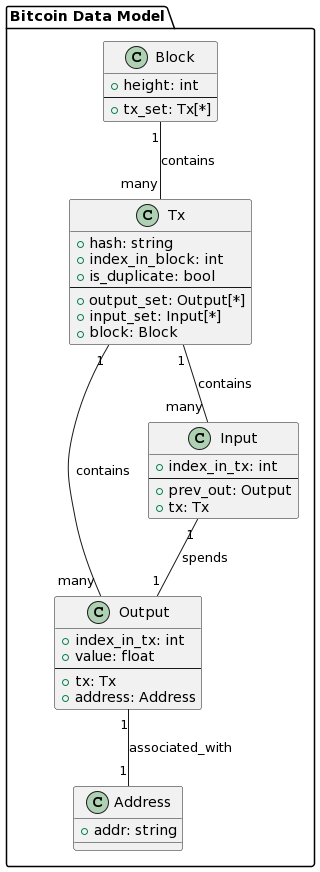

The diagram above was rendered by PlantUML. Its source (embedded in the PNG):
@startuml
package "Bitcoin Data Model" {

    class Block {
        + height: int
        ---
        + tx_set: Tx[*]
    }

    class Tx {
        + hash: string
        + index_in_block: int
        + is_duplicate: bool
        ---
        + output_set: Output[*]
        + input_set: Input[*]
        + block: Block
    }

    class Output {
        + index_in_tx: int
        + value: float
        ---
        + tx: Tx
        + address: Address
    }

    class Input {
        + index_in_tx: int
        ---
        + prev_out: Output
        + tx: Tx
    }

    class Address {
        + addr: string
    }

    Tx "1" -- "many" Output : contains
    Tx "1" -- "many" Input : contains
    Block "1" -- "many" Tx : contains
    Output "1" -- "1" Address : associated_with
    Input "1" -- "1" Output : spends

}
@enduml